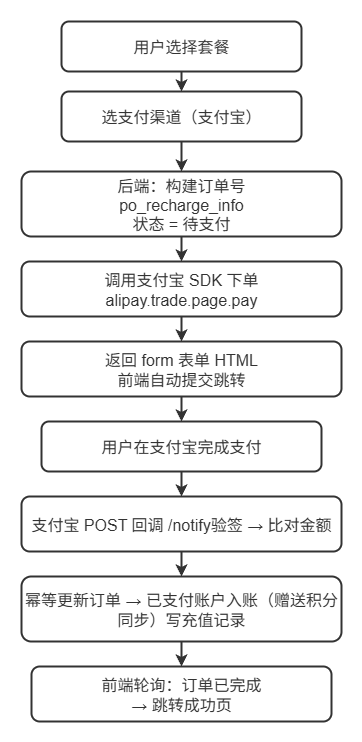

The diagram above was exported from draw.io. Its source (the exported page's mxGraphModel, read from the mxfile embedded in the PNG):
<mxGraphModel dx="1213" dy="910" grid="1" gridSize="10" guides="1" tooltips="1" connect="1" arrows="1" fold="1" page="1" pageScale="1" pageWidth="827" pageHeight="1169" math="0" shadow="0">
  <root>
    <mxCell id="0" />
    <mxCell id="1" parent="0" />
    <mxCell id="-KmPN5kJ-NonzTMStJC2-1" value="用户选择套餐" style="rounded=1;whiteSpace=wrap;html=1;fillColor=#FFFFFF;strokeColor=#333333;strokeWidth=2;fontSize=16;fontColor=#333333;align=center;verticalAlign=middle;" vertex="1" parent="1">
      <mxGeometry x="620" y="450" width="240" height="50" as="geometry" />
    </mxCell>
    <mxCell id="-KmPN5kJ-NonzTMStJC2-2" value="选支付渠道（支付宝）" style="rounded=1;whiteSpace=wrap;html=1;fillColor=#FFFFFF;strokeColor=#333333;strokeWidth=2;fontSize=16;fontColor=#333333;align=center;verticalAlign=middle;" vertex="1" parent="1">
      <mxGeometry x="620" y="520" width="240" height="50" as="geometry" />
    </mxCell>
    <mxCell id="-KmPN5kJ-NonzTMStJC2-3" value="后端：构建订单号&#10;po_recharge_info&#10;状态 = 待支付" style="rounded=1;whiteSpace=wrap;html=1;fillColor=#FFFFFF;strokeColor=#333333;strokeWidth=2;fontSize=16;fontColor=#333333;align=center;verticalAlign=middle;" vertex="1" parent="1">
      <mxGeometry x="580" y="600" width="320" height="65" as="geometry" />
    </mxCell>
    <mxCell id="-KmPN5kJ-NonzTMStJC2-4" value="调用支付宝 SDK 下单&#10;alipay.trade.page.pay" style="rounded=1;whiteSpace=wrap;html=1;fillColor=#FFFFFF;strokeColor=#333333;strokeWidth=2;fontSize=16;fontColor=#333333;align=center;verticalAlign=middle;" vertex="1" parent="1">
      <mxGeometry x="580" y="690" width="320" height="55" as="geometry" />
    </mxCell>
    <mxCell id="-KmPN5kJ-NonzTMStJC2-5" value="返回 form 表单 HTML&#10;前端自动提交跳转" style="rounded=1;whiteSpace=wrap;html=1;fillColor=#FFFFFF;strokeColor=#333333;strokeWidth=2;fontSize=16;fontColor=#333333;align=center;verticalAlign=middle;" vertex="1" parent="1">
      <mxGeometry x="580" y="770" width="320" height="55" as="geometry" />
    </mxCell>
    <mxCell id="-KmPN5kJ-NonzTMStJC2-6" value="用户在支付宝完成支付" style="rounded=1;whiteSpace=wrap;html=1;fillColor=#FFFFFF;strokeColor=#333333;strokeWidth=2;fontSize=16;fontColor=#333333;align=center;verticalAlign=middle;" vertex="1" parent="1">
      <mxGeometry x="600" y="850" width="280" height="50" as="geometry" />
    </mxCell>
    <mxCell id="-KmPN5kJ-NonzTMStJC2-7" value="支付宝 POST 回调 /notify验签 → 比对金额" style="rounded=1;fillColor=#FFFFFF;strokeColor=#333333;strokeWidth=2;fontSize=16;fontColor=#333333;align=center;verticalAlign=middle;html=1;whiteSpace=wrap;" vertex="1" parent="1">
      <mxGeometry x="580" y="925" width="320" height="55" as="geometry" />
    </mxCell>
    <mxCell id="-KmPN5kJ-NonzTMStJC2-8" value="幂等更新订单 → 已支付账户入账（赠送积分同步）写充值记录" style="rounded=1;fillColor=#FFFFFF;strokeColor=#333333;strokeWidth=2;fontSize=16;fontColor=#333333;align=center;verticalAlign=middle;html=1;whiteSpace=wrap;" vertex="1" parent="1">
      <mxGeometry x="580" y="1005" width="320" height="65" as="geometry" />
    </mxCell>
    <mxCell id="-KmPN5kJ-NonzTMStJC2-9" value="前端轮询：订单已完成&#10;→ 跳转成功页" style="rounded=1;whiteSpace=wrap;html=1;fillColor=#FFFFFF;strokeColor=#333333;strokeWidth=2;fontSize=16;fontColor=#333333;align=center;verticalAlign=middle;" vertex="1" parent="1">
      <mxGeometry x="590" y="1095" width="300" height="55" as="geometry" />
    </mxCell>
    <mxCell id="-KmPN5kJ-NonzTMStJC2-10" style="edgeStyle=orthogonalEdgeStyle;exitX=0.5;exitY=1;exitY=1;entryX=0.5;entryY=0;endArrow=classic;endFill=1;strokeColor=#333333;strokeWidth=2;fontSize=16;html=1;" edge="1" parent="1" source="-KmPN5kJ-NonzTMStJC2-1" target="-KmPN5kJ-NonzTMStJC2-2">
      <mxGeometry relative="1" as="geometry" />
    </mxCell>
    <mxCell id="-KmPN5kJ-NonzTMStJC2-11" style="edgeStyle=orthogonalEdgeStyle;exitX=0.5;exitY=1;entryX=0.5;entryY=0;endArrow=classic;endFill=1;strokeColor=#333333;strokeWidth=2;fontSize=16;html=1;" edge="1" parent="1" source="-KmPN5kJ-NonzTMStJC2-2" target="-KmPN5kJ-NonzTMStJC2-3">
      <mxGeometry relative="1" as="geometry" />
    </mxCell>
    <mxCell id="-KmPN5kJ-NonzTMStJC2-12" style="edgeStyle=orthogonalEdgeStyle;exitX=0.5;exitY=1;entryX=0.5;entryY=0;endArrow=classic;endFill=1;strokeColor=#333333;strokeWidth=2;fontSize=16;html=1;" edge="1" parent="1" source="-KmPN5kJ-NonzTMStJC2-3" target="-KmPN5kJ-NonzTMStJC2-4">
      <mxGeometry relative="1" as="geometry" />
    </mxCell>
    <mxCell id="-KmPN5kJ-NonzTMStJC2-13" style="edgeStyle=orthogonalEdgeStyle;exitX=0.5;exitY=1;entryX=0.5;entryY=0;endArrow=classic;endFill=1;strokeColor=#333333;strokeWidth=2;fontSize=16;html=1;" edge="1" parent="1" source="-KmPN5kJ-NonzTMStJC2-4" target="-KmPN5kJ-NonzTMStJC2-5">
      <mxGeometry relative="1" as="geometry" />
    </mxCell>
    <mxCell id="-KmPN5kJ-NonzTMStJC2-14" style="edgeStyle=orthogonalEdgeStyle;exitX=0.5;exitY=1;entryX=0.5;entryY=0;endArrow=classic;endFill=1;strokeColor=#333333;strokeWidth=2;fontSize=16;html=1;" edge="1" parent="1" source="-KmPN5kJ-NonzTMStJC2-5" target="-KmPN5kJ-NonzTMStJC2-6">
      <mxGeometry relative="1" as="geometry" />
    </mxCell>
    <mxCell id="-KmPN5kJ-NonzTMStJC2-15" style="edgeStyle=orthogonalEdgeStyle;exitX=0.5;exitY=1;entryX=0.5;entryY=0;endArrow=classic;endFill=1;strokeColor=#333333;strokeWidth=2;fontSize=16;html=1;" edge="1" parent="1" source="-KmPN5kJ-NonzTMStJC2-6" target="-KmPN5kJ-NonzTMStJC2-7">
      <mxGeometry relative="1" as="geometry" />
    </mxCell>
    <mxCell id="-KmPN5kJ-NonzTMStJC2-16" style="edgeStyle=orthogonalEdgeStyle;exitX=0.5;exitY=1;entryX=0.5;entryY=0;endArrow=classic;endFill=1;strokeColor=#333333;strokeWidth=2;fontSize=16;html=1;" edge="1" parent="1" source="-KmPN5kJ-NonzTMStJC2-7" target="-KmPN5kJ-NonzTMStJC2-8">
      <mxGeometry relative="1" as="geometry" />
    </mxCell>
    <mxCell id="-KmPN5kJ-NonzTMStJC2-17" style="edgeStyle=orthogonalEdgeStyle;exitX=0.5;exitY=1;entryX=0.5;entryY=0;endArrow=classic;endFill=1;strokeColor=#333333;strokeWidth=2;fontSize=16;html=1;" edge="1" parent="1" source="-KmPN5kJ-NonzTMStJC2-8" target="-KmPN5kJ-NonzTMStJC2-9">
      <mxGeometry relative="1" as="geometry" />
    </mxCell>
  </root>
</mxGraphModel>